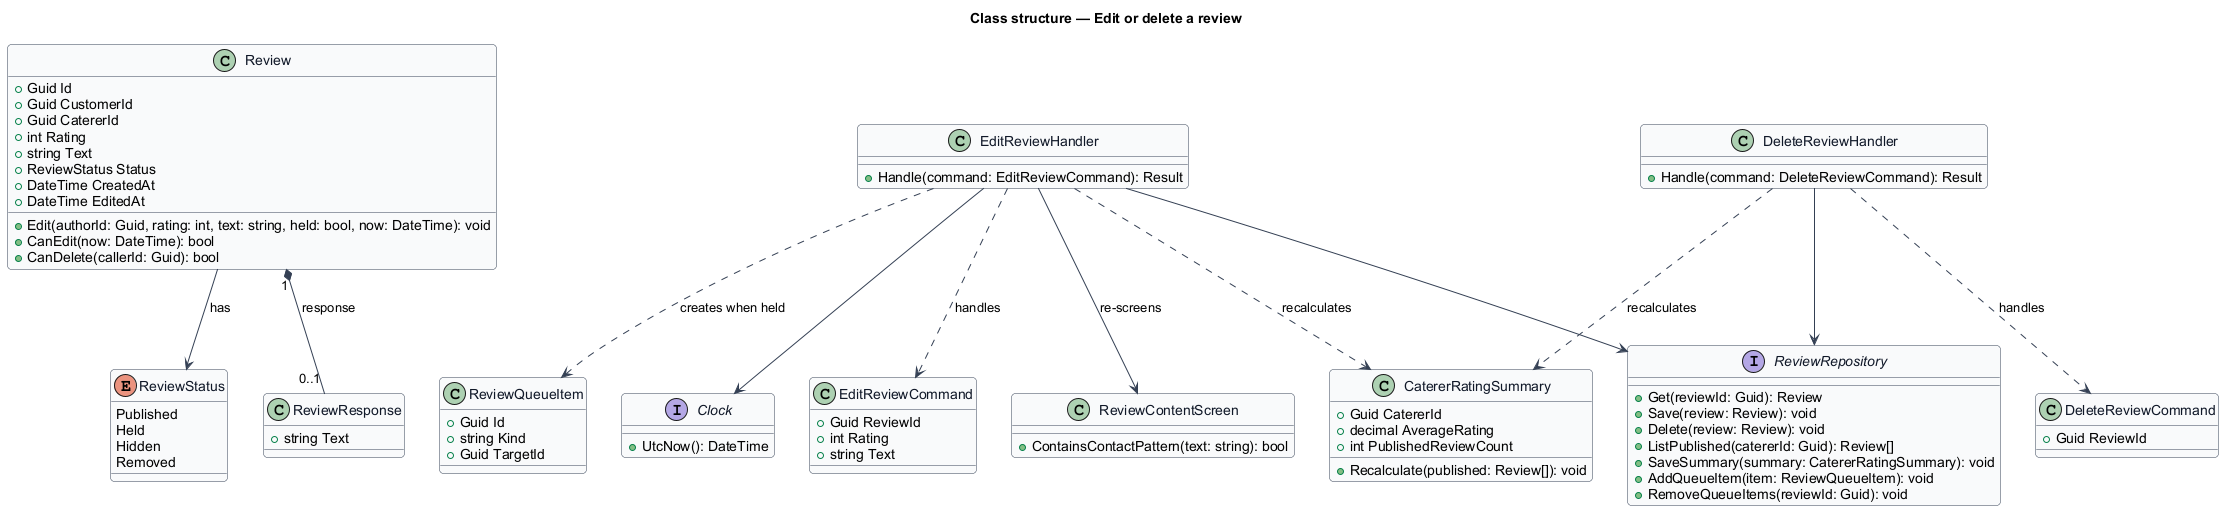

The diagram above was rendered by PlantUML. Its source (embedded in the PNG):
@startuml
skinparam backgroundColor #FFFFFF
skinparam shadowing false
skinparam roundcorner 8
skinparam defaultFontName Arial
skinparam ArrowColor #344054
skinparam class {
  BorderColor #344054
  FontColor #101828
  BackgroundColor #F9FAFB
}
title Class structure — Edit or delete a review

enum ReviewStatus {
  Published
  Held
  Hidden
  Removed
}

class EditReviewCommand {
  +Guid ReviewId
  +int Rating
  +string Text
}

class DeleteReviewCommand {
  +Guid ReviewId
}

class EditReviewHandler {
  +Handle(command: EditReviewCommand): Result
}

class DeleteReviewHandler {
  +Handle(command: DeleteReviewCommand): Result
}

class Review {
  +Guid Id
  +Guid CustomerId
  +Guid CatererId
  +int Rating
  +string Text
  +ReviewStatus Status
  +DateTime CreatedAt
  +DateTime EditedAt
  +Edit(authorId: Guid, rating: int, text: string, held: bool, now: DateTime): void
  +CanEdit(now: DateTime): bool
  +CanDelete(callerId: Guid): bool
}

class ReviewResponse {
  +string Text
}

class ReviewContentScreen {
  +ContainsContactPattern(text: string): bool
}

class CatererRatingSummary {
  +Guid CatererId
  +decimal AverageRating
  +int PublishedReviewCount
  +Recalculate(published: Review[]): void
}

class ReviewQueueItem {
  +Guid Id
  +string Kind
  +Guid TargetId
}

interface ReviewRepository {
  +Get(reviewId: Guid): Review
  +Save(review: Review): void
  +Delete(review: Review): void
  +ListPublished(catererId: Guid): Review[]
  +SaveSummary(summary: CatererRatingSummary): void
  +AddQueueItem(item: ReviewQueueItem): void
  +RemoveQueueItems(reviewId: Guid): void
}

interface Clock {
  +UtcNow(): DateTime
}

EditReviewHandler ..> EditReviewCommand : handles
DeleteReviewHandler ..> DeleteReviewCommand : handles
EditReviewHandler --> ReviewRepository
DeleteReviewHandler --> ReviewRepository
EditReviewHandler --> ReviewContentScreen : re-screens
EditReviewHandler --> Clock
EditReviewHandler ..> ReviewQueueItem : creates when held
EditReviewHandler ..> CatererRatingSummary : recalculates
DeleteReviewHandler ..> CatererRatingSummary : recalculates
Review "1" *-- "0..1" ReviewResponse : response
Review --> ReviewStatus : has
@enduml